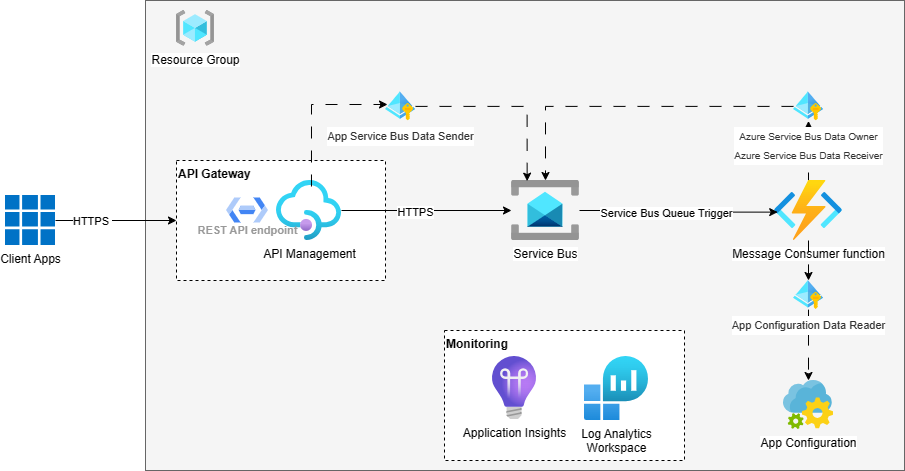

The diagram above was exported from draw.io. Its source (the exported page's mxGraphModel, read from the mxfile embedded in the PNG):
<mxGraphModel dx="2026" dy="1111" grid="1" gridSize="10" guides="1" tooltips="1" connect="1" arrows="1" fold="1" page="1" pageScale="1" pageWidth="1100" pageHeight="850" math="0" shadow="0">
  <root>
    <mxCell id="0" />
    <mxCell id="1" parent="0" />
    <mxCell id="t7tHhxWw25iNqZIJ5ZaW-15" value="" style="rounded=0;whiteSpace=wrap;html=1;fillColor=#f5f5f5;fontColor=#333333;strokeColor=#666666;" parent="1" vertex="1">
      <mxGeometry x="160" y="100" width="759" height="470" as="geometry" />
    </mxCell>
    <mxCell id="t7tHhxWw25iNqZIJ5ZaW-14" value="Monitoring" style="rounded=0;whiteSpace=wrap;html=1;align=left;verticalAlign=top;fontStyle=1;dashed=1;" parent="1" vertex="1">
      <mxGeometry x="459" y="430" width="240" height="130" as="geometry" />
    </mxCell>
    <mxCell id="t7tHhxWw25iNqZIJ5ZaW-1" value="Service Bus" style="image;aspect=fixed;html=1;points=[];align=center;fontSize=12;image=img/lib/azure2/integration/Service_Bus.svg;" parent="1" vertex="1">
      <mxGeometry x="526" y="280" width="68" height="60" as="geometry" />
    </mxCell>
    <mxCell id="E0Ztfm0QLaVWKjypjM6C-1" style="edgeStyle=orthogonalEdgeStyle;rounded=0;orthogonalLoop=1;jettySize=auto;html=1;dashed=1;dashPattern=12 12;" edge="1" parent="1" source="E0Ztfm0QLaVWKjypjM6C-3" target="n-3TKlGh_gsLeU3_H5Dd-1">
      <mxGeometry relative="1" as="geometry" />
    </mxCell>
    <mxCell id="E0Ztfm0QLaVWKjypjM6C-2" value="" style="edgeStyle=orthogonalEdgeStyle;rounded=0;orthogonalLoop=1;jettySize=auto;html=1;dashed=1;dashPattern=8 8;" edge="1" parent="1" source="t7tHhxWw25iNqZIJ5ZaW-2" target="t7tHhxWw25iNqZIJ5ZaW-4">
      <mxGeometry relative="1" as="geometry" />
    </mxCell>
    <mxCell id="E0Ztfm0QLaVWKjypjM6C-5" value="Text" style="edgeLabel;html=1;align=center;verticalAlign=middle;resizable=0;points=[];" vertex="1" connectable="0" parent="E0Ztfm0QLaVWKjypjM6C-2">
      <mxGeometry x="0.2968" y="-3" relative="1" as="geometry">
        <mxPoint as="offset" />
      </mxGeometry>
    </mxCell>
    <mxCell id="t7tHhxWw25iNqZIJ5ZaW-2" value="Message Consumer function" style="image;aspect=fixed;html=1;points=[];align=center;fontSize=12;image=img/lib/azure2/compute/Function_Apps.svg;" parent="1" vertex="1">
      <mxGeometry x="789" y="280" width="68" height="60" as="geometry" />
    </mxCell>
    <mxCell id="t7tHhxWw25iNqZIJ5ZaW-3" value="Resource Group" style="image;aspect=fixed;html=1;points=[];align=center;fontSize=12;image=img/lib/azure2/general/Resource_Groups.svg;" parent="1" vertex="1">
      <mxGeometry x="191" y="110" width="38" height="35.76" as="geometry" />
    </mxCell>
    <mxCell id="t7tHhxWw25iNqZIJ5ZaW-11" style="edgeStyle=orthogonalEdgeStyle;rounded=0;orthogonalLoop=1;jettySize=auto;html=1;dashed=1;dashPattern=12 12;" parent="1" source="t7tHhxWw25iNqZIJ5ZaW-4" target="t7tHhxWw25iNqZIJ5ZaW-1" edge="1">
      <mxGeometry relative="1" as="geometry" />
    </mxCell>
    <mxCell id="t7tHhxWw25iNqZIJ5ZaW-12" value="&lt;div style=&quot;color: rgb(51, 51, 51); font-size: 10px; line-height: 19px;&quot;&gt;&lt;br&gt;&lt;/div&gt;" style="edgeLabel;html=1;align=center;verticalAlign=middle;resizable=0;points=[];fontFamily=Helvetica;fontSize=10;" parent="t7tHhxWw25iNqZIJ5ZaW-11" vertex="1" connectable="0">
      <mxGeometry x="-0.2146" y="1" relative="1" as="geometry">
        <mxPoint as="offset" />
      </mxGeometry>
    </mxCell>
    <mxCell id="t7tHhxWw25iNqZIJ5ZaW-4" value="&lt;div style=&quot;border-color: var(--border-color); font-size: 10px; color: rgb(51, 51, 51); line-height: 19px;&quot;&gt;Azure Service Bus Data Owner&lt;br style=&quot;border-color: var(--border-color);&quot;&gt;&lt;/div&gt;&lt;div style=&quot;border-color: var(--border-color); font-size: 10px; color: rgb(51, 51, 51); line-height: 19px;&quot;&gt;Azure Service Bus Data Receiver&lt;/div&gt;" style="image;aspect=fixed;html=1;points=[];align=center;fontSize=12;image=img/lib/azure2/identity/Managed_Identities.svg;" parent="1" vertex="1">
      <mxGeometry x="808" y="191.32" width="30" height="29.12" as="geometry" />
    </mxCell>
    <mxCell id="t7tHhxWw25iNqZIJ5ZaW-6" value="Log Analytics &lt;br&gt;Workspace" style="image;aspect=fixed;html=1;points=[];align=center;fontSize=12;image=img/lib/azure2/analytics/Log_Analytics_Workspaces.svg;" parent="1" vertex="1">
      <mxGeometry x="599" y="456" width="64" height="64" as="geometry" />
    </mxCell>
    <mxCell id="t7tHhxWw25iNqZIJ5ZaW-7" value="Application Insights" style="image;aspect=fixed;html=1;points=[];align=center;fontSize=12;image=img/lib/azure2/devops/Application_Insights.svg;" parent="1" vertex="1">
      <mxGeometry x="507" y="456" width="44" height="63" as="geometry" />
    </mxCell>
    <mxCell id="t7tHhxWw25iNqZIJ5ZaW-9" style="edgeStyle=orthogonalEdgeStyle;rounded=0;orthogonalLoop=1;jettySize=auto;html=1;entryX=0.047;entryY=0.527;entryDx=0;entryDy=0;entryPerimeter=0;" parent="1" source="t7tHhxWw25iNqZIJ5ZaW-1" target="t7tHhxWw25iNqZIJ5ZaW-2" edge="1">
      <mxGeometry relative="1" as="geometry" />
    </mxCell>
    <mxCell id="t7tHhxWw25iNqZIJ5ZaW-10" value="Service Bus Queue Trigger" style="edgeLabel;html=1;align=center;verticalAlign=middle;resizable=0;points=[];" parent="t7tHhxWw25iNqZIJ5ZaW-9" vertex="1" connectable="0">
      <mxGeometry x="-0.1349" y="-2" relative="1" as="geometry">
        <mxPoint as="offset" />
      </mxGeometry>
    </mxCell>
    <mxCell id="n-3TKlGh_gsLeU3_H5Dd-1" value="App Configuration" style="image;sketch=0;aspect=fixed;html=1;points=[];align=center;fontSize=12;image=img/lib/mscae/App_Configuration.svg;" parent="1" vertex="1">
      <mxGeometry x="798" y="480" width="50" height="49" as="geometry" />
    </mxCell>
    <mxCell id="E0Ztfm0QLaVWKjypjM6C-4" value="" style="edgeStyle=orthogonalEdgeStyle;rounded=0;orthogonalLoop=1;jettySize=auto;html=1;dashed=1;dashPattern=12 12;" edge="1" parent="1" source="t7tHhxWw25iNqZIJ5ZaW-2" target="E0Ztfm0QLaVWKjypjM6C-3">
      <mxGeometry relative="1" as="geometry">
        <mxPoint x="823" y="340" as="sourcePoint" />
        <mxPoint x="823" y="456" as="targetPoint" />
      </mxGeometry>
    </mxCell>
    <mxCell id="E0Ztfm0QLaVWKjypjM6C-3" value="&lt;div style=&quot;color: rgb(51, 51, 51); line-height: 19px;&quot;&gt;&lt;font style=&quot;font-size: 11px;&quot;&gt;App Configuration Data Reader&lt;/font&gt;&lt;/div&gt;" style="image;aspect=fixed;html=1;points=[];align=center;fontSize=12;image=img/lib/azure2/identity/Managed_Identities.svg;" vertex="1" parent="1">
      <mxGeometry x="808" y="380" width="30" height="29.12" as="geometry" />
    </mxCell>
    <mxCell id="E0Ztfm0QLaVWKjypjM6C-12" value="&lt;div style=&quot;color: rgb(51, 51, 51); line-height: 19px;&quot;&gt;&lt;font style=&quot;font-size: 11px;&quot;&gt;App Service Bus Data Sender&lt;/font&gt;&lt;/div&gt;" style="image;aspect=fixed;html=1;points=[];align=center;fontSize=12;image=img/lib/azure2/identity/Managed_Identities.svg;" vertex="1" parent="1">
      <mxGeometry x="400" y="191.32" width="30" height="29.12" as="geometry" />
    </mxCell>
    <mxCell id="E0Ztfm0QLaVWKjypjM6C-14" style="edgeStyle=orthogonalEdgeStyle;rounded=0;orthogonalLoop=1;jettySize=auto;html=1;entryX=0.23;entryY=0.011;entryDx=0;entryDy=0;entryPerimeter=0;dashed=1;dashPattern=12 12;" edge="1" parent="1" source="E0Ztfm0QLaVWKjypjM6C-12" target="t7tHhxWw25iNqZIJ5ZaW-1">
      <mxGeometry relative="1" as="geometry" />
    </mxCell>
    <mxCell id="E0Ztfm0QLaVWKjypjM6C-17" value="Client Apps" style="image;sketch=0;aspect=fixed;html=1;points=[];align=center;fontSize=12;image=img/lib/mscae/Client_Apps.svg;" vertex="1" parent="1">
      <mxGeometry x="20" y="295" width="50" height="50" as="geometry" />
    </mxCell>
    <mxCell id="E0Ztfm0QLaVWKjypjM6C-23" value="API Gateway" style="rounded=0;whiteSpace=wrap;html=1;align=left;verticalAlign=top;fontStyle=1;dashed=1;" vertex="1" parent="1">
      <mxGeometry x="191" y="260" width="209" height="120" as="geometry" />
    </mxCell>
    <mxCell id="E0Ztfm0QLaVWKjypjM6C-6" value="API Management" style="image;aspect=fixed;html=1;points=[];align=center;fontSize=12;image=img/lib/azure2/app_services/API_Management_Services.svg;" vertex="1" parent="1">
      <mxGeometry x="291" y="280" width="65" height="60" as="geometry" />
    </mxCell>
    <mxCell id="E0Ztfm0QLaVWKjypjM6C-10" style="edgeStyle=orthogonalEdgeStyle;rounded=0;orthogonalLoop=1;jettySize=auto;html=1;" edge="1" parent="1" source="E0Ztfm0QLaVWKjypjM6C-6" target="t7tHhxWw25iNqZIJ5ZaW-1">
      <mxGeometry relative="1" as="geometry" />
    </mxCell>
    <mxCell id="E0Ztfm0QLaVWKjypjM6C-20" value="HTTPS" style="edgeLabel;html=1;align=center;verticalAlign=middle;resizable=0;points=[];" vertex="1" connectable="0" parent="E0Ztfm0QLaVWKjypjM6C-10">
      <mxGeometry x="-0.1378" y="-1" relative="1" as="geometry">
        <mxPoint as="offset" />
      </mxGeometry>
    </mxCell>
    <mxCell id="E0Ztfm0QLaVWKjypjM6C-13" style="edgeStyle=orthogonalEdgeStyle;rounded=0;orthogonalLoop=1;jettySize=auto;html=1;exitX=0.538;exitY=0.1;exitDx=0;exitDy=0;exitPerimeter=0;dashed=1;dashPattern=12 12;entryX=0.067;entryY=0.435;entryDx=0;entryDy=0;entryPerimeter=0;" edge="1" parent="1" source="E0Ztfm0QLaVWKjypjM6C-6" target="E0Ztfm0QLaVWKjypjM6C-12">
      <mxGeometry relative="1" as="geometry">
        <Array as="points">
          <mxPoint x="326" y="204" />
        </Array>
      </mxGeometry>
    </mxCell>
    <mxCell id="E0Ztfm0QLaVWKjypjM6C-26" value="" style="edgeStyle=orthogonalEdgeStyle;rounded=0;orthogonalLoop=1;jettySize=auto;html=1;entryX=0;entryY=0.5;entryDx=0;entryDy=0;" edge="1" parent="1" source="E0Ztfm0QLaVWKjypjM6C-17" target="E0Ztfm0QLaVWKjypjM6C-23">
      <mxGeometry relative="1" as="geometry">
        <mxPoint x="80" y="310" as="sourcePoint" />
        <mxPoint x="180" y="310" as="targetPoint" />
      </mxGeometry>
    </mxCell>
    <mxCell id="E0Ztfm0QLaVWKjypjM6C-27" value="HTTPS&amp;nbsp;" style="edgeLabel;html=1;align=center;verticalAlign=middle;resizable=0;points=[];" vertex="1" connectable="0" parent="E0Ztfm0QLaVWKjypjM6C-26">
      <mxGeometry x="-0.409" relative="1" as="geometry">
        <mxPoint as="offset" />
      </mxGeometry>
    </mxCell>
    <mxCell id="E0Ztfm0QLaVWKjypjM6C-25" value="REST API endpoint" style="sketch=0;html=1;verticalAlign=top;labelPosition=center;verticalLabelPosition=bottom;align=center;spacingTop=-6;fontSize=11;fontStyle=1;fontColor=#999999;shape=image;aspect=fixed;imageAspect=0;image=data:image/svg+xml,(base64 omitted: 916 chars);" vertex="1" parent="1">
      <mxGeometry x="241" y="297.5" width="42" height="25" as="geometry" />
    </mxCell>
  </root>
</mxGraphModel>